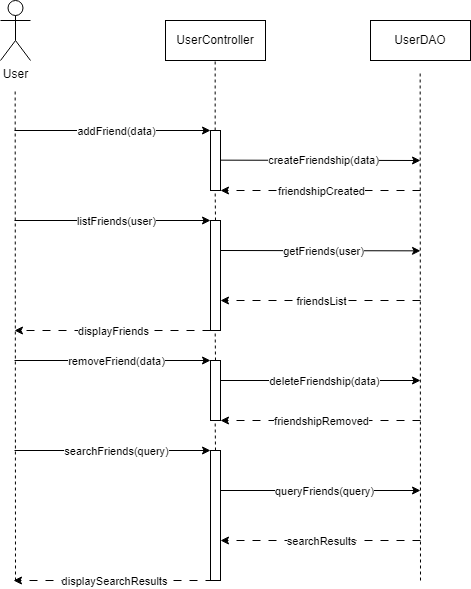

The diagram above was exported from draw.io. Its source (the exported page's mxGraphModel, read from the mxfile embedded in the PNG):
<mxGraphModel dx="696" dy="411" grid="1" gridSize="10" guides="1" tooltips="1" connect="1" arrows="1" fold="1" page="1" pageScale="1" pageWidth="850" pageHeight="1100" math="0" shadow="0">
  <root>
    <mxCell id="0" />
    <mxCell id="1" parent="0" />
    <mxCell id="bk3uiRjOSkRTSZjqiJYt-7" value="" style="rounded=0;whiteSpace=wrap;html=1;" vertex="1" parent="1">
      <mxGeometry x="300" y="190" width="10" height="60" as="geometry" />
    </mxCell>
    <mxCell id="bk3uiRjOSkRTSZjqiJYt-1" value="User" style="shape=umlActor;verticalLabelPosition=bottom;verticalAlign=top;html=1;outlineConnect=0;align=center;" vertex="1" parent="1">
      <mxGeometry x="90" y="60" width="30" height="60" as="geometry" />
    </mxCell>
    <mxCell id="bk3uiRjOSkRTSZjqiJYt-2" value="" style="endArrow=none;dashed=1;html=1;rounded=0;" edge="1" parent="1">
      <mxGeometry width="50" height="50" relative="1" as="geometry">
        <mxPoint x="105" y="640" as="sourcePoint" />
        <mxPoint x="104.66" y="150" as="targetPoint" />
      </mxGeometry>
    </mxCell>
    <mxCell id="bk3uiRjOSkRTSZjqiJYt-3" value="" style="endArrow=classic;html=1;rounded=0;" edge="1" parent="1">
      <mxGeometry width="50" height="50" relative="1" as="geometry">
        <mxPoint x="104" y="190" as="sourcePoint" />
        <mxPoint x="300" y="190" as="targetPoint" />
      </mxGeometry>
    </mxCell>
    <mxCell id="bk3uiRjOSkRTSZjqiJYt-6" value="addFriend(data)" style="edgeLabel;html=1;align=center;verticalAlign=middle;resizable=0;points=[];" vertex="1" connectable="0" parent="bk3uiRjOSkRTSZjqiJYt-3">
      <mxGeometry x="0.1421" relative="1" as="geometry">
        <mxPoint x="-11" as="offset" />
      </mxGeometry>
    </mxCell>
    <mxCell id="bk3uiRjOSkRTSZjqiJYt-4" value="" style="endArrow=none;dashed=1;html=1;rounded=0;entryX=0.5;entryY=1;entryDx=0;entryDy=0;" edge="1" parent="1">
      <mxGeometry width="50" height="50" relative="1" as="geometry">
        <mxPoint x="304.66" y="190" as="sourcePoint" />
        <mxPoint x="304.66000000000014" y="120" as="targetPoint" />
      </mxGeometry>
    </mxCell>
    <mxCell id="bk3uiRjOSkRTSZjqiJYt-5" value="UserController" style="rounded=0;whiteSpace=wrap;html=1;" vertex="1" parent="1">
      <mxGeometry x="255" y="80" width="100" height="40" as="geometry" />
    </mxCell>
    <mxCell id="bk3uiRjOSkRTSZjqiJYt-8" value="" style="endArrow=none;dashed=1;html=1;rounded=0;entryX=0.5;entryY=1;entryDx=0;entryDy=0;" edge="1" parent="1">
      <mxGeometry width="50" height="50" relative="1" as="geometry">
        <mxPoint x="305" y="280" as="sourcePoint" />
        <mxPoint x="304.66000000000014" y="250" as="targetPoint" />
      </mxGeometry>
    </mxCell>
    <mxCell id="bk3uiRjOSkRTSZjqiJYt-9" value="" style="rounded=0;whiteSpace=wrap;html=1;" vertex="1" parent="1">
      <mxGeometry x="300" y="280" width="10" height="110" as="geometry" />
    </mxCell>
    <mxCell id="bk3uiRjOSkRTSZjqiJYt-10" value="" style="endArrow=none;dashed=1;html=1;rounded=0;entryX=0.5;entryY=1;entryDx=0;entryDy=0;" edge="1" parent="1">
      <mxGeometry width="50" height="50" relative="1" as="geometry">
        <mxPoint x="510" y="640" as="sourcePoint" />
        <mxPoint x="509.66000000000014" y="130" as="targetPoint" />
      </mxGeometry>
    </mxCell>
    <mxCell id="bk3uiRjOSkRTSZjqiJYt-11" value="UserDAO" style="rounded=0;whiteSpace=wrap;html=1;" vertex="1" parent="1">
      <mxGeometry x="460" y="80" width="100" height="40" as="geometry" />
    </mxCell>
    <mxCell id="bk3uiRjOSkRTSZjqiJYt-12" value="" style="endArrow=classic;html=1;rounded=0;" edge="1" parent="1">
      <mxGeometry width="50" height="50" relative="1" as="geometry">
        <mxPoint x="310" y="219.66" as="sourcePoint" />
        <mxPoint x="510" y="220" as="targetPoint" />
      </mxGeometry>
    </mxCell>
    <mxCell id="bk3uiRjOSkRTSZjqiJYt-13" value="createFriendship(data)" style="edgeLabel;html=1;align=center;verticalAlign=middle;resizable=0;points=[];" vertex="1" connectable="0" parent="bk3uiRjOSkRTSZjqiJYt-12">
      <mxGeometry x="0.1421" relative="1" as="geometry">
        <mxPoint x="-11" as="offset" />
      </mxGeometry>
    </mxCell>
    <mxCell id="bk3uiRjOSkRTSZjqiJYt-15" value="" style="endArrow=classic;html=1;rounded=0;entryX=1;entryY=1;entryDx=0;entryDy=0;dashed=1;dashPattern=8 8;" edge="1" parent="1" target="bk3uiRjOSkRTSZjqiJYt-7">
      <mxGeometry width="50" height="50" relative="1" as="geometry">
        <mxPoint x="510" y="250" as="sourcePoint" />
        <mxPoint x="506" y="250" as="targetPoint" />
      </mxGeometry>
    </mxCell>
    <mxCell id="bk3uiRjOSkRTSZjqiJYt-16" value="friendshipCreated" style="edgeLabel;html=1;align=center;verticalAlign=middle;resizable=0;points=[];" vertex="1" connectable="0" parent="bk3uiRjOSkRTSZjqiJYt-15">
      <mxGeometry x="0.1421" relative="1" as="geometry">
        <mxPoint x="14" as="offset" />
      </mxGeometry>
    </mxCell>
    <mxCell id="bk3uiRjOSkRTSZjqiJYt-17" value="" style="endArrow=classic;html=1;rounded=0;" edge="1" parent="1">
      <mxGeometry width="50" height="50" relative="1" as="geometry">
        <mxPoint x="104" y="280" as="sourcePoint" />
        <mxPoint x="300" y="280" as="targetPoint" />
      </mxGeometry>
    </mxCell>
    <mxCell id="bk3uiRjOSkRTSZjqiJYt-18" value="listFriends(user)" style="edgeLabel;html=1;align=center;verticalAlign=middle;resizable=0;points=[];" vertex="1" connectable="0" parent="bk3uiRjOSkRTSZjqiJYt-17">
      <mxGeometry x="0.1421" relative="1" as="geometry">
        <mxPoint x="-11" as="offset" />
      </mxGeometry>
    </mxCell>
    <mxCell id="bk3uiRjOSkRTSZjqiJYt-19" value="" style="endArrow=classic;html=1;rounded=0;" edge="1" parent="1">
      <mxGeometry width="50" height="50" relative="1" as="geometry">
        <mxPoint x="310" y="310" as="sourcePoint" />
        <mxPoint x="510" y="310.34" as="targetPoint" />
      </mxGeometry>
    </mxCell>
    <mxCell id="bk3uiRjOSkRTSZjqiJYt-20" value="getFriends(user)" style="edgeLabel;html=1;align=center;verticalAlign=middle;resizable=0;points=[];" vertex="1" connectable="0" parent="bk3uiRjOSkRTSZjqiJYt-19">
      <mxGeometry x="0.1421" relative="1" as="geometry">
        <mxPoint x="-11" as="offset" />
      </mxGeometry>
    </mxCell>
    <mxCell id="bk3uiRjOSkRTSZjqiJYt-23" value="" style="endArrow=classic;html=1;rounded=0;entryX=1;entryY=1;entryDx=0;entryDy=0;dashed=1;dashPattern=8 8;" edge="1" parent="1">
      <mxGeometry width="50" height="50" relative="1" as="geometry">
        <mxPoint x="510" y="360" as="sourcePoint" />
        <mxPoint x="310" y="360" as="targetPoint" />
      </mxGeometry>
    </mxCell>
    <mxCell id="bk3uiRjOSkRTSZjqiJYt-24" value="friendsList" style="edgeLabel;html=1;align=center;verticalAlign=middle;resizable=0;points=[];" vertex="1" connectable="0" parent="bk3uiRjOSkRTSZjqiJYt-23">
      <mxGeometry x="0.1421" relative="1" as="geometry">
        <mxPoint x="14" as="offset" />
      </mxGeometry>
    </mxCell>
    <mxCell id="bk3uiRjOSkRTSZjqiJYt-25" value="" style="endArrow=classic;html=1;rounded=0;dashed=1;dashPattern=8 8;" edge="1" parent="1">
      <mxGeometry width="50" height="50" relative="1" as="geometry">
        <mxPoint x="300" y="390" as="sourcePoint" />
        <mxPoint x="104" y="390" as="targetPoint" />
      </mxGeometry>
    </mxCell>
    <mxCell id="bk3uiRjOSkRTSZjqiJYt-26" value="displayFriends" style="edgeLabel;html=1;align=center;verticalAlign=middle;resizable=0;points=[];" vertex="1" connectable="0" parent="bk3uiRjOSkRTSZjqiJYt-25">
      <mxGeometry x="0.1421" relative="1" as="geometry">
        <mxPoint x="14" as="offset" />
      </mxGeometry>
    </mxCell>
    <mxCell id="bk3uiRjOSkRTSZjqiJYt-27" value="" style="endArrow=none;dashed=1;html=1;rounded=0;entryX=0.5;entryY=1;entryDx=0;entryDy=0;" edge="1" parent="1">
      <mxGeometry width="50" height="50" relative="1" as="geometry">
        <mxPoint x="305" y="420" as="sourcePoint" />
        <mxPoint x="304.66000000000014" y="390" as="targetPoint" />
      </mxGeometry>
    </mxCell>
    <mxCell id="bk3uiRjOSkRTSZjqiJYt-28" value="" style="rounded=0;whiteSpace=wrap;html=1;" vertex="1" parent="1">
      <mxGeometry x="300" y="420" width="10" height="60" as="geometry" />
    </mxCell>
    <mxCell id="bk3uiRjOSkRTSZjqiJYt-29" value="" style="endArrow=classic;html=1;rounded=0;" edge="1" parent="1">
      <mxGeometry width="50" height="50" relative="1" as="geometry">
        <mxPoint x="104" y="420" as="sourcePoint" />
        <mxPoint x="300" y="420" as="targetPoint" />
      </mxGeometry>
    </mxCell>
    <mxCell id="bk3uiRjOSkRTSZjqiJYt-30" value="removeFriend(data)" style="edgeLabel;html=1;align=center;verticalAlign=middle;resizable=0;points=[];" vertex="1" connectable="0" parent="bk3uiRjOSkRTSZjqiJYt-29">
      <mxGeometry x="0.1421" relative="1" as="geometry">
        <mxPoint x="-11" as="offset" />
      </mxGeometry>
    </mxCell>
    <mxCell id="bk3uiRjOSkRTSZjqiJYt-31" value="" style="endArrow=classic;html=1;rounded=0;" edge="1" parent="1">
      <mxGeometry width="50" height="50" relative="1" as="geometry">
        <mxPoint x="310" y="440" as="sourcePoint" />
        <mxPoint x="510" y="440" as="targetPoint" />
      </mxGeometry>
    </mxCell>
    <mxCell id="bk3uiRjOSkRTSZjqiJYt-32" value="deleteFriendship(data)" style="edgeLabel;html=1;align=center;verticalAlign=middle;resizable=0;points=[];" vertex="1" connectable="0" parent="bk3uiRjOSkRTSZjqiJYt-31">
      <mxGeometry x="0.1421" relative="1" as="geometry">
        <mxPoint x="-11" as="offset" />
      </mxGeometry>
    </mxCell>
    <mxCell id="bk3uiRjOSkRTSZjqiJYt-33" value="" style="endArrow=classic;html=1;rounded=0;entryX=1;entryY=1;entryDx=0;entryDy=0;dashed=1;dashPattern=8 8;" edge="1" parent="1">
      <mxGeometry width="50" height="50" relative="1" as="geometry">
        <mxPoint x="510" y="480" as="sourcePoint" />
        <mxPoint x="310" y="480" as="targetPoint" />
      </mxGeometry>
    </mxCell>
    <mxCell id="bk3uiRjOSkRTSZjqiJYt-34" value="friendshipRemoved" style="edgeLabel;html=1;align=center;verticalAlign=middle;resizable=0;points=[];" vertex="1" connectable="0" parent="bk3uiRjOSkRTSZjqiJYt-33">
      <mxGeometry x="0.1421" relative="1" as="geometry">
        <mxPoint x="14" as="offset" />
      </mxGeometry>
    </mxCell>
    <mxCell id="bk3uiRjOSkRTSZjqiJYt-35" value="" style="endArrow=none;dashed=1;html=1;rounded=0;entryX=0.5;entryY=1;entryDx=0;entryDy=0;" edge="1" parent="1">
      <mxGeometry width="50" height="50" relative="1" as="geometry">
        <mxPoint x="305" y="510" as="sourcePoint" />
        <mxPoint x="304.66000000000014" y="480" as="targetPoint" />
      </mxGeometry>
    </mxCell>
    <mxCell id="bk3uiRjOSkRTSZjqiJYt-36" value="" style="rounded=0;whiteSpace=wrap;html=1;" vertex="1" parent="1">
      <mxGeometry x="300" y="510" width="10" height="130" as="geometry" />
    </mxCell>
    <mxCell id="bk3uiRjOSkRTSZjqiJYt-38" value="" style="endArrow=classic;html=1;rounded=0;" edge="1" parent="1">
      <mxGeometry width="50" height="50" relative="1" as="geometry">
        <mxPoint x="104" y="510" as="sourcePoint" />
        <mxPoint x="300" y="510" as="targetPoint" />
      </mxGeometry>
    </mxCell>
    <mxCell id="bk3uiRjOSkRTSZjqiJYt-39" value="searchFriends(query)" style="edgeLabel;html=1;align=center;verticalAlign=middle;resizable=0;points=[];" vertex="1" connectable="0" parent="bk3uiRjOSkRTSZjqiJYt-38">
      <mxGeometry x="0.1421" relative="1" as="geometry">
        <mxPoint x="-11" as="offset" />
      </mxGeometry>
    </mxCell>
    <mxCell id="bk3uiRjOSkRTSZjqiJYt-40" value="" style="endArrow=classic;html=1;rounded=0;" edge="1" parent="1">
      <mxGeometry width="50" height="50" relative="1" as="geometry">
        <mxPoint x="310" y="550" as="sourcePoint" />
        <mxPoint x="510" y="550" as="targetPoint" />
      </mxGeometry>
    </mxCell>
    <mxCell id="bk3uiRjOSkRTSZjqiJYt-41" value="queryFriends(query)" style="edgeLabel;html=1;align=center;verticalAlign=middle;resizable=0;points=[];" vertex="1" connectable="0" parent="bk3uiRjOSkRTSZjqiJYt-40">
      <mxGeometry x="0.1421" relative="1" as="geometry">
        <mxPoint x="-11" as="offset" />
      </mxGeometry>
    </mxCell>
    <mxCell id="bk3uiRjOSkRTSZjqiJYt-42" value="c" style="endArrow=classic;html=1;rounded=0;entryX=1;entryY=1;entryDx=0;entryDy=0;dashed=1;dashPattern=8 8;" edge="1" parent="1">
      <mxGeometry width="50" height="50" relative="1" as="geometry">
        <mxPoint x="510" y="600" as="sourcePoint" />
        <mxPoint x="310" y="600" as="targetPoint" />
      </mxGeometry>
    </mxCell>
    <mxCell id="bk3uiRjOSkRTSZjqiJYt-43" value="searchResults" style="edgeLabel;html=1;align=center;verticalAlign=middle;resizable=0;points=[];" vertex="1" connectable="0" parent="bk3uiRjOSkRTSZjqiJYt-42">
      <mxGeometry x="0.1421" relative="1" as="geometry">
        <mxPoint x="14" as="offset" />
      </mxGeometry>
    </mxCell>
    <mxCell id="bk3uiRjOSkRTSZjqiJYt-45" value="" style="endArrow=classic;html=1;rounded=0;dashed=1;dashPattern=8 8;" edge="1" parent="1">
      <mxGeometry width="50" height="50" relative="1" as="geometry">
        <mxPoint x="303" y="640" as="sourcePoint" />
        <mxPoint x="103" y="640" as="targetPoint" />
      </mxGeometry>
    </mxCell>
    <mxCell id="bk3uiRjOSkRTSZjqiJYt-46" value="displaySearchResults" style="edgeLabel;html=1;align=center;verticalAlign=middle;resizable=0;points=[];" vertex="1" connectable="0" parent="bk3uiRjOSkRTSZjqiJYt-45">
      <mxGeometry x="0.1421" relative="1" as="geometry">
        <mxPoint x="14" as="offset" />
      </mxGeometry>
    </mxCell>
  </root>
</mxGraphModel>